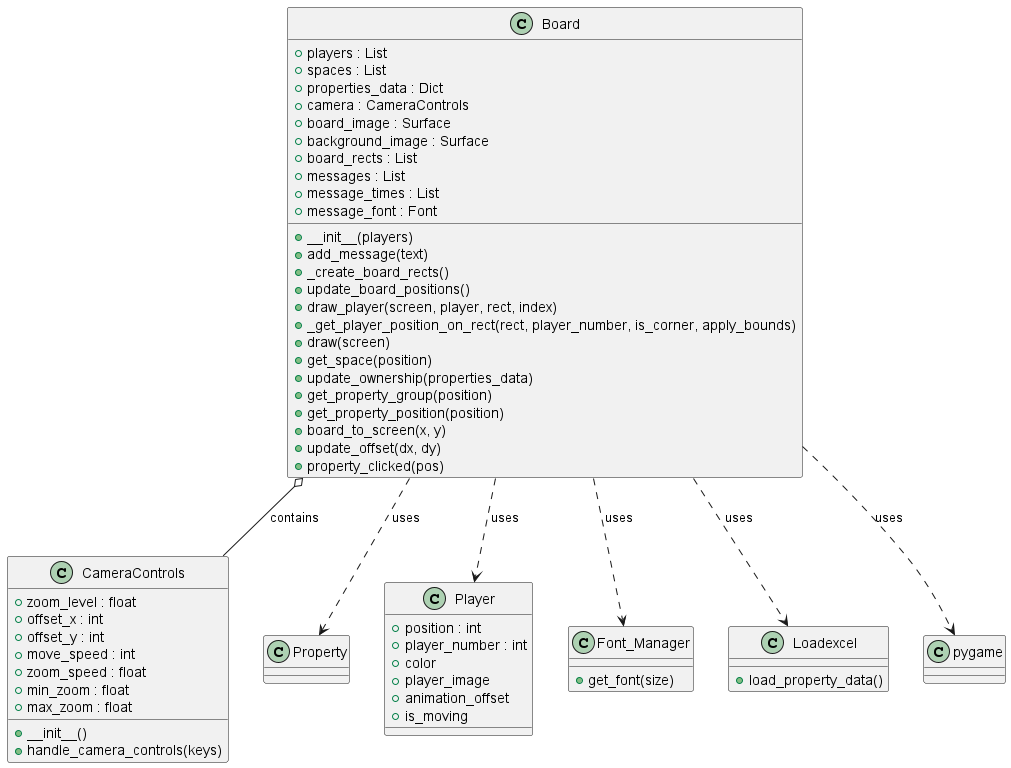

The diagram above was rendered by PlantUML. Its source (embedded in the PNG):
@startuml
class Board {
    + players : List
    + spaces : List
    + properties_data : Dict
    + camera : CameraControls
    + board_image : Surface
    + background_image : Surface
    + board_rects : List
    + messages : List
    + message_times : List
    + message_font : Font

    + __init__(players)
    + add_message(text)
    + _create_board_rects()
    + update_board_positions()
    + draw_player(screen, player, rect, index)
    + _get_player_position_on_rect(rect, player_number, is_corner, apply_bounds)
    + draw(screen)
    + get_space(position)
    + update_ownership(properties_data)
    + get_property_group(position)
    + get_property_position(position)
    + board_to_screen(x, y)
    + update_offset(dx, dy)
    + property_clicked(pos)
}

class CameraControls {
    + zoom_level : float
    + offset_x : int
    + offset_y : int
    + move_speed : int
    + zoom_speed : float
    + min_zoom : float
    + max_zoom : float

    + __init__()
    + handle_camera_controls(keys)
}

class Property {
}

class Player {
    + position : int
    + player_number : int
    + color
    + player_image
    + animation_offset
    + is_moving
}

class Font_Manager {
    + get_font(size)
}

class Loadexcel {
    + load_property_data()
}

Board o-- CameraControls : contains
Board ..> Player : uses
Board ..> Property : uses
Board ..> Font_Manager : uses
Board ..> Loadexcel : uses
Board ..> pygame : uses
@enduml